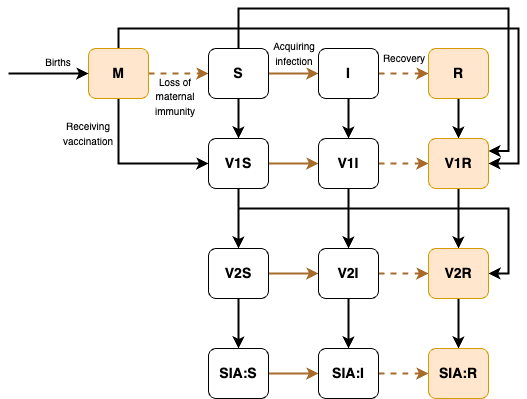

The diagram above was exported from draw.io. Its source (the exported page's mxGraphModel, read from the mxfile embedded in the PNG):
<mxGraphModel dx="954" dy="606" grid="1" gridSize="10" guides="1" tooltips="1" connect="1" arrows="1" fold="1" page="1" pageScale="1" pageWidth="827" pageHeight="1169" math="0" shadow="0">
  <root>
    <mxCell id="0" />
    <mxCell id="1" parent="0" />
    <mxCell id="4_k_V6HddbAWyTZ3Fw7y-25" style="edgeStyle=orthogonalEdgeStyle;rounded=0;orthogonalLoop=1;jettySize=auto;html=1;entryX=1;entryY=0.5;entryDx=0;entryDy=0;strokeWidth=2;" parent="1" source="4_k_V6HddbAWyTZ3Fw7y-1" target="4_k_V6HddbAWyTZ3Fw7y-7" edge="1">
      <mxGeometry relative="1" as="geometry">
        <Array as="points">
          <mxPoint x="230" y="80" />
          <mxPoint x="630" y="80" />
          <mxPoint x="630" y="215" />
        </Array>
      </mxGeometry>
    </mxCell>
    <mxCell id="4_k_V6HddbAWyTZ3Fw7y-26" value="" style="edgeStyle=orthogonalEdgeStyle;rounded=0;orthogonalLoop=1;jettySize=auto;html=1;strokeColor=#a86b29;strokeWidth=2;dashed=1;" parent="1" source="4_k_V6HddbAWyTZ3Fw7y-1" target="4_k_V6HddbAWyTZ3Fw7y-2" edge="1">
      <mxGeometry relative="1" as="geometry" />
    </mxCell>
    <mxCell id="4_k_V6HddbAWyTZ3Fw7y-34" style="edgeStyle=orthogonalEdgeStyle;rounded=0;orthogonalLoop=1;jettySize=auto;html=1;entryX=0;entryY=0.5;entryDx=0;entryDy=0;strokeWidth=2;" parent="1" source="4_k_V6HddbAWyTZ3Fw7y-1" target="4_k_V6HddbAWyTZ3Fw7y-5" edge="1">
      <mxGeometry relative="1" as="geometry">
        <Array as="points">
          <mxPoint x="230" y="215" />
        </Array>
      </mxGeometry>
    </mxCell>
    <mxCell id="4_k_V6HddbAWyTZ3Fw7y-1" value="M" style="rounded=1;whiteSpace=wrap;html=1;fillColor=#ffe6cc;strokeColor=#d79b00;fontStyle=1;fontSize=14;" parent="1" vertex="1">
      <mxGeometry x="200" y="100" width="60" height="50" as="geometry" />
    </mxCell>
    <mxCell id="4_k_V6HddbAWyTZ3Fw7y-23" value="" style="edgeStyle=orthogonalEdgeStyle;rounded=0;orthogonalLoop=1;jettySize=auto;html=1;strokeWidth=2;" parent="1" source="4_k_V6HddbAWyTZ3Fw7y-2" target="4_k_V6HddbAWyTZ3Fw7y-5" edge="1">
      <mxGeometry relative="1" as="geometry" />
    </mxCell>
    <mxCell id="4_k_V6HddbAWyTZ3Fw7y-27" value="" style="edgeStyle=orthogonalEdgeStyle;rounded=0;orthogonalLoop=1;jettySize=auto;html=1;strokeColor=#a86b29;strokeWidth=2;" parent="1" source="4_k_V6HddbAWyTZ3Fw7y-2" target="4_k_V6HddbAWyTZ3Fw7y-3" edge="1">
      <mxGeometry relative="1" as="geometry" />
    </mxCell>
    <mxCell id="4_k_V6HddbAWyTZ3Fw7y-33" style="edgeStyle=orthogonalEdgeStyle;rounded=0;orthogonalLoop=1;jettySize=auto;html=1;entryX=1;entryY=0.25;entryDx=0;entryDy=0;strokeWidth=2;" parent="1" source="4_k_V6HddbAWyTZ3Fw7y-2" target="4_k_V6HddbAWyTZ3Fw7y-7" edge="1">
      <mxGeometry relative="1" as="geometry">
        <Array as="points">
          <mxPoint x="350" y="60" />
          <mxPoint x="620" y="60" />
          <mxPoint x="620" y="203" />
        </Array>
      </mxGeometry>
    </mxCell>
    <mxCell id="4_k_V6HddbAWyTZ3Fw7y-2" value="S" style="rounded=1;whiteSpace=wrap;html=1;fontStyle=1;fontSize=14;" parent="1" vertex="1">
      <mxGeometry x="320" y="100" width="60" height="50" as="geometry" />
    </mxCell>
    <mxCell id="4_k_V6HddbAWyTZ3Fw7y-24" value="" style="edgeStyle=orthogonalEdgeStyle;rounded=0;orthogonalLoop=1;jettySize=auto;html=1;strokeWidth=2;" parent="1" source="4_k_V6HddbAWyTZ3Fw7y-3" target="4_k_V6HddbAWyTZ3Fw7y-6" edge="1">
      <mxGeometry relative="1" as="geometry" />
    </mxCell>
    <mxCell id="4_k_V6HddbAWyTZ3Fw7y-28" value="" style="edgeStyle=orthogonalEdgeStyle;rounded=0;orthogonalLoop=1;jettySize=auto;html=1;strokeColor=#a86b29;strokeWidth=2;dashed=1;" parent="1" source="4_k_V6HddbAWyTZ3Fw7y-3" target="4_k_V6HddbAWyTZ3Fw7y-4" edge="1">
      <mxGeometry relative="1" as="geometry" />
    </mxCell>
    <mxCell id="4_k_V6HddbAWyTZ3Fw7y-3" value="I" style="rounded=1;whiteSpace=wrap;html=1;fontStyle=1;fontSize=14;" parent="1" vertex="1">
      <mxGeometry x="430" y="100" width="60" height="50" as="geometry" />
    </mxCell>
    <mxCell id="4_k_V6HddbAWyTZ3Fw7y-14" value="" style="edgeStyle=orthogonalEdgeStyle;rounded=0;orthogonalLoop=1;jettySize=auto;html=1;strokeWidth=2;" parent="1" source="4_k_V6HddbAWyTZ3Fw7y-4" target="4_k_V6HddbAWyTZ3Fw7y-7" edge="1">
      <mxGeometry relative="1" as="geometry" />
    </mxCell>
    <mxCell id="4_k_V6HddbAWyTZ3Fw7y-4" value="R" style="rounded=1;whiteSpace=wrap;html=1;fillColor=#ffe6cc;strokeColor=#d79b00;fontStyle=1;fontSize=14;" parent="1" vertex="1">
      <mxGeometry x="540" y="100" width="60" height="50" as="geometry" />
    </mxCell>
    <mxCell id="4_k_V6HddbAWyTZ3Fw7y-21" value="" style="edgeStyle=orthogonalEdgeStyle;rounded=0;orthogonalLoop=1;jettySize=auto;html=1;strokeWidth=2;strokeColor=#a86b29;" parent="1" source="4_k_V6HddbAWyTZ3Fw7y-5" target="4_k_V6HddbAWyTZ3Fw7y-6" edge="1">
      <mxGeometry relative="1" as="geometry" />
    </mxCell>
    <mxCell id="4_k_V6HddbAWyTZ3Fw7y-29" value="" style="edgeStyle=orthogonalEdgeStyle;rounded=0;orthogonalLoop=1;jettySize=auto;html=1;strokeWidth=2;" parent="1" source="4_k_V6HddbAWyTZ3Fw7y-5" target="4_k_V6HddbAWyTZ3Fw7y-8" edge="1">
      <mxGeometry relative="1" as="geometry" />
    </mxCell>
    <mxCell id="4_k_V6HddbAWyTZ3Fw7y-35" style="edgeStyle=orthogonalEdgeStyle;rounded=0;orthogonalLoop=1;jettySize=auto;html=1;exitX=1;exitY=0.75;exitDx=0;exitDy=0;entryX=1;entryY=0.5;entryDx=0;entryDy=0;strokeWidth=2;" parent="1" source="4_k_V6HddbAWyTZ3Fw7y-5" target="4_k_V6HddbAWyTZ3Fw7y-10" edge="1">
      <mxGeometry relative="1" as="geometry">
        <Array as="points">
          <mxPoint x="350" y="228" />
          <mxPoint x="350" y="260" />
          <mxPoint x="620" y="260" />
          <mxPoint x="620" y="325" />
        </Array>
      </mxGeometry>
    </mxCell>
    <mxCell id="4_k_V6HddbAWyTZ3Fw7y-5" value="V1S" style="rounded=1;whiteSpace=wrap;html=1;fontStyle=1;fontSize=14;" parent="1" vertex="1">
      <mxGeometry x="320" y="190" width="60" height="50" as="geometry" />
    </mxCell>
    <mxCell id="4_k_V6HddbAWyTZ3Fw7y-22" value="" style="edgeStyle=orthogonalEdgeStyle;rounded=0;orthogonalLoop=1;jettySize=auto;html=1;strokeWidth=2;dashed=1;strokeColor=#a86b29;" parent="1" source="4_k_V6HddbAWyTZ3Fw7y-6" target="4_k_V6HddbAWyTZ3Fw7y-7" edge="1">
      <mxGeometry relative="1" as="geometry" />
    </mxCell>
    <mxCell id="4_k_V6HddbAWyTZ3Fw7y-32" value="" style="edgeStyle=orthogonalEdgeStyle;rounded=0;orthogonalLoop=1;jettySize=auto;html=1;strokeWidth=2;" parent="1" source="4_k_V6HddbAWyTZ3Fw7y-6" target="4_k_V6HddbAWyTZ3Fw7y-9" edge="1">
      <mxGeometry relative="1" as="geometry" />
    </mxCell>
    <mxCell id="4_k_V6HddbAWyTZ3Fw7y-6" value="V1I" style="rounded=1;whiteSpace=wrap;html=1;fontStyle=1;fontSize=14;" parent="1" vertex="1">
      <mxGeometry x="430" y="190" width="60" height="50" as="geometry" />
    </mxCell>
    <mxCell id="4_k_V6HddbAWyTZ3Fw7y-15" value="" style="edgeStyle=orthogonalEdgeStyle;rounded=0;orthogonalLoop=1;jettySize=auto;html=1;strokeWidth=2;" parent="1" source="4_k_V6HddbAWyTZ3Fw7y-7" target="4_k_V6HddbAWyTZ3Fw7y-10" edge="1">
      <mxGeometry relative="1" as="geometry" />
    </mxCell>
    <mxCell id="4_k_V6HddbAWyTZ3Fw7y-7" value="V1R" style="rounded=1;whiteSpace=wrap;html=1;fillColor=#ffe6cc;strokeColor=#d79b00;fontStyle=1;fontSize=14;" parent="1" vertex="1">
      <mxGeometry x="540" y="190" width="60" height="50" as="geometry" />
    </mxCell>
    <mxCell id="4_k_V6HddbAWyTZ3Fw7y-19" value="" style="edgeStyle=orthogonalEdgeStyle;rounded=0;orthogonalLoop=1;jettySize=auto;html=1;strokeWidth=2;strokeColor=#a86b29;" parent="1" source="4_k_V6HddbAWyTZ3Fw7y-8" target="4_k_V6HddbAWyTZ3Fw7y-9" edge="1">
      <mxGeometry relative="1" as="geometry" />
    </mxCell>
    <mxCell id="4_k_V6HddbAWyTZ3Fw7y-30" value="" style="edgeStyle=orthogonalEdgeStyle;rounded=0;orthogonalLoop=1;jettySize=auto;html=1;strokeWidth=2;" parent="1" source="4_k_V6HddbAWyTZ3Fw7y-8" target="4_k_V6HddbAWyTZ3Fw7y-11" edge="1">
      <mxGeometry relative="1" as="geometry" />
    </mxCell>
    <mxCell id="4_k_V6HddbAWyTZ3Fw7y-8" value="V2S" style="rounded=1;whiteSpace=wrap;html=1;fontStyle=1;fontSize=14;" parent="1" vertex="1">
      <mxGeometry x="320" y="300" width="60" height="50" as="geometry" />
    </mxCell>
    <mxCell id="4_k_V6HddbAWyTZ3Fw7y-20" value="" style="edgeStyle=orthogonalEdgeStyle;rounded=0;orthogonalLoop=1;jettySize=auto;html=1;strokeWidth=2;dashed=1;strokeColor=#a86b29;" parent="1" source="4_k_V6HddbAWyTZ3Fw7y-9" target="4_k_V6HddbAWyTZ3Fw7y-10" edge="1">
      <mxGeometry relative="1" as="geometry" />
    </mxCell>
    <mxCell id="4_k_V6HddbAWyTZ3Fw7y-31" value="" style="edgeStyle=orthogonalEdgeStyle;rounded=0;orthogonalLoop=1;jettySize=auto;html=1;strokeWidth=2;" parent="1" source="4_k_V6HddbAWyTZ3Fw7y-9" target="4_k_V6HddbAWyTZ3Fw7y-12" edge="1">
      <mxGeometry relative="1" as="geometry" />
    </mxCell>
    <mxCell id="4_k_V6HddbAWyTZ3Fw7y-9" value="V2I" style="rounded=1;whiteSpace=wrap;html=1;fontStyle=1;fontSize=14;" parent="1" vertex="1">
      <mxGeometry x="430" y="300" width="60" height="50" as="geometry" />
    </mxCell>
    <mxCell id="4_k_V6HddbAWyTZ3Fw7y-16" value="" style="edgeStyle=orthogonalEdgeStyle;rounded=0;orthogonalLoop=1;jettySize=auto;html=1;strokeWidth=2;" parent="1" source="4_k_V6HddbAWyTZ3Fw7y-10" target="4_k_V6HddbAWyTZ3Fw7y-13" edge="1">
      <mxGeometry relative="1" as="geometry" />
    </mxCell>
    <mxCell id="4_k_V6HddbAWyTZ3Fw7y-10" value="V2R" style="rounded=1;whiteSpace=wrap;html=1;fillColor=#ffe6cc;strokeColor=#d79b00;fontStyle=1;fontSize=14;" parent="1" vertex="1">
      <mxGeometry x="540" y="300" width="60" height="50" as="geometry" />
    </mxCell>
    <mxCell id="4_k_V6HddbAWyTZ3Fw7y-18" value="" style="edgeStyle=orthogonalEdgeStyle;rounded=0;orthogonalLoop=1;jettySize=auto;html=1;strokeWidth=2;strokeColor=#a86b29;" parent="1" source="4_k_V6HddbAWyTZ3Fw7y-11" target="4_k_V6HddbAWyTZ3Fw7y-12" edge="1">
      <mxGeometry relative="1" as="geometry" />
    </mxCell>
    <mxCell id="4_k_V6HddbAWyTZ3Fw7y-11" value="SIA:S" style="rounded=1;whiteSpace=wrap;html=1;fontStyle=1;fontSize=14;" parent="1" vertex="1">
      <mxGeometry x="320" y="400" width="60" height="50" as="geometry" />
    </mxCell>
    <mxCell id="4_k_V6HddbAWyTZ3Fw7y-17" value="" style="edgeStyle=orthogonalEdgeStyle;rounded=0;orthogonalLoop=1;jettySize=auto;html=1;strokeWidth=2;dashed=1;strokeColor=#a86b29;" parent="1" source="4_k_V6HddbAWyTZ3Fw7y-12" target="4_k_V6HddbAWyTZ3Fw7y-13" edge="1">
      <mxGeometry relative="1" as="geometry" />
    </mxCell>
    <mxCell id="4_k_V6HddbAWyTZ3Fw7y-12" value="SIA:I" style="rounded=1;whiteSpace=wrap;html=1;fontStyle=1;fontSize=14;" parent="1" vertex="1">
      <mxGeometry x="430" y="400" width="60" height="50" as="geometry" />
    </mxCell>
    <mxCell id="4_k_V6HddbAWyTZ3Fw7y-13" value="SIA:R" style="rounded=1;whiteSpace=wrap;html=1;fillColor=#ffe6cc;strokeColor=#d79b00;fontStyle=1;fontSize=14;" parent="1" vertex="1">
      <mxGeometry x="540" y="400" width="60" height="50" as="geometry" />
    </mxCell>
    <mxCell id="4_k_V6HddbAWyTZ3Fw7y-36" value="&lt;font style=&quot;font-size: 10px;&quot;&gt;Receiving vaccination&lt;/font&gt;" style="text;html=1;align=center;verticalAlign=middle;whiteSpace=wrap;rounded=0;" parent="1" vertex="1">
      <mxGeometry x="170" y="170" width="60" height="30" as="geometry" />
    </mxCell>
    <mxCell id="4_k_V6HddbAWyTZ3Fw7y-37" value="&lt;font style=&quot;font-size: 10px;&quot;&gt;Loss of maternal immunity&lt;/font&gt;" style="text;html=1;align=center;verticalAlign=middle;whiteSpace=wrap;rounded=0;" parent="1" vertex="1">
      <mxGeometry x="257" y="133" width="60" height="30" as="geometry" />
    </mxCell>
    <mxCell id="4_k_V6HddbAWyTZ3Fw7y-40" value="&lt;font style=&quot;font-size: 10px;&quot;&gt;Acquiring infection&lt;/font&gt;" style="text;html=1;align=center;verticalAlign=middle;whiteSpace=wrap;rounded=0;" parent="1" vertex="1">
      <mxGeometry x="376" y="90" width="60" height="30" as="geometry" />
    </mxCell>
    <mxCell id="4_k_V6HddbAWyTZ3Fw7y-42" value="&lt;font style=&quot;font-size: 10px;&quot;&gt;Recovery&lt;/font&gt;" style="text;html=1;align=center;verticalAlign=middle;whiteSpace=wrap;rounded=0;" parent="1" vertex="1">
      <mxGeometry x="486" y="95" width="60" height="30" as="geometry" />
    </mxCell>
    <mxCell id="i40Yue-JSWWvjuhqq3at-1" value="" style="endArrow=classic;html=1;rounded=0;strokeWidth=2;" edge="1" parent="1">
      <mxGeometry width="50" height="50" relative="1" as="geometry">
        <mxPoint x="120" y="125" as="sourcePoint" />
        <mxPoint x="200" y="125" as="targetPoint" />
      </mxGeometry>
    </mxCell>
    <mxCell id="i40Yue-JSWWvjuhqq3at-2" value="&lt;font style=&quot;font-size: 10px;&quot;&gt;Births&lt;/font&gt;" style="text;html=1;align=center;verticalAlign=middle;whiteSpace=wrap;rounded=0;" vertex="1" parent="1">
      <mxGeometry x="149" y="99" width="42" height="30" as="geometry" />
    </mxCell>
  </root>
</mxGraphModel>